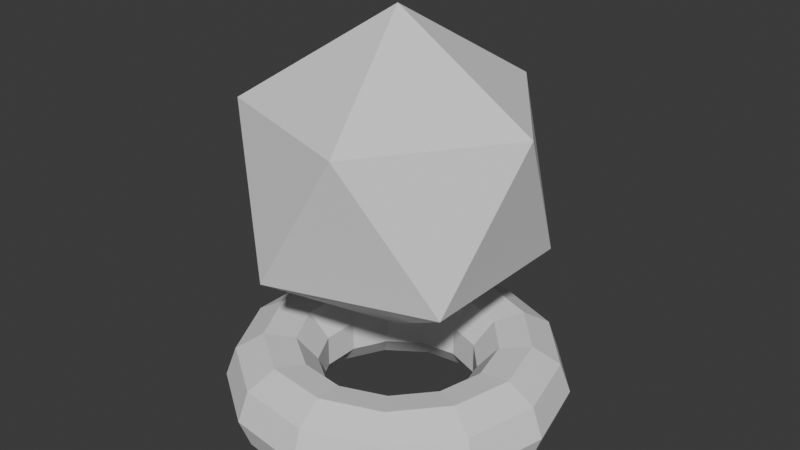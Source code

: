 # Source: denete.blend  (saved by Blender 5.0.119; exported with 4.5.12 LTS)
import bpy
from mathutils import Matrix  # noqa: F401  (used for matrix-valued properties, if any)

bpy.ops.wm.read_factory_settings(use_empty=True)
scene = bpy.context.scene
scene.name = 'Scene'

# ---- collections
col_collection = bpy.data.collections.new('Collection'); scene.collection.children.link(col_collection)

# ---- world
world_world = bpy.data.worlds.new('World'); scene.world = world_world
world_world.use_nodes = True; world_world.node_tree.nodes.clear()
_N = world_world.node_tree.nodes; _L = world_world.node_tree.links
n0 = _N.new('ShaderNodeOutputWorld'); n0.name = 'World Output'; n0.location = (200, 100)
n1 = _N.new('ShaderNodeBackground'); n1.name = 'Background'; n1.location = (-200, 100)
n1.inputs[0].default_value = (0.05088, 0.05088, 0.05088, 1.0)
_L.new(n1.outputs[0], n0.inputs[0])
n0.is_active_output = True
world_world.color = (0.05088, 0.05088, 0.05088)
world_world.sun_shadow_jitter_overblur = 0.0

# ---- meshes
me_icosph_re_001 = bpy.data.meshes.new('Icosphère.001')
me_icosph_re_001.from_pydata([(0.0, 0.0, -0.88), (0.6368, -0.4626, -0.3935), (-0.2432, -0.7486, -0.3935), (-0.7871, 0.0, -0.3935), (-0.2432, 0.7486, -0.3935), (0.6368, 0.4626, -0.3935), (0.2432, -0.7486, 0.3935), (-0.6368, -0.4626, 0.3935), (-0.6368, 0.4626, 0.3935), (0.2432, 0.7486, 0.3935), (0.7871, 0.0, 0.3935), (0.0, 0.0, 0.88), (0.94, 0.0, -1.184), (0.8792, 0.0, -1.017), (0.7251, 0.0, -0.928), (0.55, 0.0, -0.9589), (0.4357, 0.0, -1.095), (0.4357, 0.0, -1.273), (0.55, 0.0, -1.409), (0.7251, 0.0, -1.44), (0.8792, 0.0, -1.351), (0.8323, 0.4368, -1.184), (0.7785, 0.4086, -1.017), (0.6421, 0.337, -0.928), (0.487, 0.2556, -0.9589), (0.3858, 0.2025, -1.095), (0.3858, 0.2025, -1.273), (0.487, 0.2556, -1.409), (0.6421, 0.337, -1.44), (0.7785, 0.4086, -1.351), (0.534, 0.7736, -1.184), (0.4994, 0.7235, -1.017), (0.4119, 0.5968, -0.928), (0.3124, 0.4526, -0.9589), (0.2475, 0.3586, -1.095), (0.2475, 0.3586, -1.273), (0.3124, 0.4526, -1.409), (0.4119, 0.5968, -1.44), (0.4994, 0.7235, -1.351), (0.1133, 0.9331, -1.184), (0.106, 0.8728, -1.017), (0.08741, 0.7199, -0.928), (0.0663, 0.546, -0.9589), (0.05252, 0.4325, -1.095), (0.05252, 0.4325, -1.273), (0.0663, 0.546, -1.409), (0.08741, 0.7199, -1.44), (0.106, 0.8728, -1.351), (-0.3333, 0.8789, -1.184), (-0.3118, 0.822, -1.017), (-0.2571, 0.678, -0.928), (-0.195, 0.5143, -0.9589), (-0.1545, 0.4074, -1.095), (-0.1545, 0.4074, -1.273), (-0.195, 0.5143, -1.409), (-0.2571, 0.678, -1.44), (-0.3118, 0.822, -1.351), (-0.7036, 0.6233, -1.184), (-0.6581, 0.583, -1.017), (-0.5428, 0.4809, -0.928), (-0.4117, 0.3647, -0.9589), (-0.3261, 0.2889, -1.095), (-0.3261, 0.2889, -1.273), (-0.4117, 0.3647, -1.409), (-0.5428, 0.4809, -1.44), (-0.6581, 0.583, -1.351), (-0.9127, 0.225, -1.184), (-0.8536, 0.2104, -1.017), (-0.7041, 0.1735, -0.928), (-0.534, 0.1316, -0.9589), (-0.423, 0.1043, -1.095), (-0.423, 0.1043, -1.273), (-0.534, 0.1316, -1.409), (-0.7041, 0.1735, -1.44), (-0.8536, 0.2104, -1.351), (-0.9127, -0.225, -1.184), (-0.8536, -0.2104, -1.017), (-0.7041, -0.1735, -0.928), (-0.534, -0.1316, -0.9589), (-0.423, -0.1043, -1.095), (-0.423, -0.1043, -1.273), (-0.534, -0.1316, -1.409), (-0.7041, -0.1735, -1.44), (-0.8536, -0.2104, -1.351), (-0.7036, -0.6233, -1.184), (-0.6581, -0.583, -1.017), (-0.5428, -0.4809, -0.928), (-0.4117, -0.3647, -0.9589), (-0.3261, -0.2889, -1.095), (-0.3261, -0.2889, -1.273), (-0.4117, -0.3647, -1.409), (-0.5428, -0.4809, -1.44), (-0.6581, -0.583, -1.351), (-0.3333, -0.8789, -1.184), (-0.3118, -0.822, -1.017), (-0.2571, -0.678, -0.928), (-0.195, -0.5143, -0.9589), (-0.1545, -0.4074, -1.095), (-0.1545, -0.4074, -1.273), (-0.195, -0.5143, -1.409), (-0.2571, -0.678, -1.44), (-0.3118, -0.822, -1.351), (0.1133, -0.9331, -1.184), (0.106, -0.8728, -1.017), (0.08741, -0.7199, -0.928), (0.0663, -0.546, -0.9589), (0.05252, -0.4325, -1.095), (0.05252, -0.4325, -1.273), (0.0663, -0.546, -1.409), (0.08741, -0.7199, -1.44), (0.106, -0.8728, -1.351), (0.534, -0.7736, -1.184), (0.4994, -0.7235, -1.017), (0.4119, -0.5968, -0.928), (0.3124, -0.4526, -0.9589), (0.2475, -0.3586, -1.095), (0.2475, -0.3586, -1.273), (0.3124, -0.4526, -1.409), (0.4119, -0.5968, -1.44), (0.4994, -0.7235, -1.351), (0.8323, -0.4368, -1.184), (0.7785, -0.4086, -1.017), (0.6421, -0.337, -0.928), (0.487, -0.2556, -0.9589), (0.3858, -0.2025, -1.095), (0.3858, -0.2025, -1.273), (0.487, -0.2556, -1.409), (0.6421, -0.337, -1.44), (0.7785, -0.4086, -1.351)], [], [(0, 1, 2), (1, 0, 5), (0, 2, 3), (0, 3, 4), (0, 4, 5), (1, 5, 10), (2, 1, 6), (3, 2, 7), (4, 3, 8), (5, 4, 9), (1, 10, 6), (2, 6, 7), (3, 7, 8), (4, 8, 9), (5, 9, 10), (6, 10, 11), (7, 6, 11), (8, 7, 11), (9, 8, 11), (10, 9, 11), (12, 21, 22, 13), (13, 22, 23, 14), (14, 23, 24, 15), (15, 24, 25, 16), (16, 25, 26, 17), (17, 26, 27, 18), (18, 27, 28, 19), (19, 28, 29, 20), (20, 29, 21, 12), (21, 30, 31, 22), (22, 31, 32, 23), (23, 32, 33, 24), (24, 33, 34, 25), (25, 34, 35, 26), (26, 35, 36, 27), (27, 36, 37, 28), (28, 37, 38, 29), (29, 38, 30, 21), (30, 39, 40, 31), (31, 40, 41, 32), (32, 41, 42, 33), (33, 42, 43, 34), (34, 43, 44, 35), (35, 44, 45, 36), (36, 45, 46, 37), (37, 46, 47, 38), (38, 47, 39, 30), (39, 48, 49, 40), (40, 49, 50, 41), (41, 50, 51, 42), (42, 51, 52, 43), (43, 52, 53, 44), (44, 53, 54, 45), (45, 54, 55, 46), (46, 55, 56, 47), (47, 56, 48, 39), (48, 57, 58, 49), (49, 58, 59, 50), (50, 59, 60, 51), (51, 60, 61, 52), (52, 61, 62, 53), (53, 62, 63, 54), (54, 63, 64, 55), (55, 64, 65, 56), (56, 65, 57, 48), (57, 66, 67, 58), (58, 67, 68, 59), (59, 68, 69, 60), (60, 69, 70, 61), (61, 70, 71, 62), (62, 71, 72, 63), (63, 72, 73, 64), (64, 73, 74, 65), (65, 74, 66, 57), (66, 75, 76, 67), (67, 76, 77, 68), (68, 77, 78, 69), (69, 78, 79, 70), (70, 79, 80, 71), (71, 80, 81, 72), (72, 81, 82, 73), (73, 82, 83, 74), (74, 83, 75, 66), (75, 84, 85, 76), (76, 85, 86, 77), (77, 86, 87, 78), (78, 87, 88, 79), (79, 88, 89, 80), (80, 89, 90, 81), (81, 90, 91, 82), (82, 91, 92, 83), (83, 92, 84, 75), (84, 93, 94, 85), (85, 94, 95, 86), (86, 95, 96, 87), (87, 96, 97, 88), (88, 97, 98, 89), (89, 98, 99, 90), (90, 99, 100, 91), (91, 100, 101, 92), (92, 101, 93, 84), (93, 102, 103, 94), (94, 103, 104, 95), (95, 104, 105, 96), (96, 105, 106, 97), (97, 106, 107, 98), (98, 107, 108, 99), (99, 108, 109, 100), (100, 109, 110, 101), (101, 110, 102, 93), (102, 111, 112, 103), (103, 112, 113, 104), (104, 113, 114, 105), (105, 114, 115, 106), (106, 115, 116, 107), (107, 116, 117, 108), (108, 117, 118, 109), (109, 118, 119, 110), (110, 119, 111, 102), (111, 120, 121, 112), (112, 121, 122, 113), (113, 122, 123, 114), (114, 123, 124, 115), (115, 124, 125, 116), (116, 125, 126, 117), (117, 126, 127, 118), (118, 127, 128, 119), (119, 128, 120, 111), (120, 12, 13, 121), (121, 13, 14, 122), (122, 14, 15, 123), (123, 15, 16, 124), (124, 16, 17, 125), (125, 17, 18, 126), (126, 18, 19, 127), (127, 19, 20, 128), (128, 20, 12, 120)])
_uv = me_icosph_re_001.uv_layers.new(name='CarteUV')
_uv.uv.foreach_set('vector', [0.1818, 0.0, 0.2727, 0.1575, 0.09091, 0.1575, 0.2727, 0.1575, 0.3636, 0.0, 0.4545, 0.1575, 0.9091, 0.0, 1.0, 0.1575, 0.8182, 0.1575, 0.7273, 0.0, 0.8182, 0.1575, 0.6364, 0.1575, 0.5455, 0.0, 0.6364, 0.1575, 0.4545, 0.1575, 0.2727, 0.1575, 0.4545, 0.1575, 0.3636, 0.3149, 0.09091, 0.1575, 0.2727, 0.1575, 0.1818, 0.3149, 0.8182, 0.1575, 1.0, 0.1575, 0.9091, 0.3149, 0.6364, 0.1575, 0.8182, 0.1575, 0.7273, 0.3149, 0.4545, 0.1575, 0.6364, 0.1575, 0.5455, 0.3149, 0.2727, 0.1575, 0.3636, 0.3149, 0.1818, 0.3149, 0.09091, 0.1575, 0.1818, 0.3149, 0.0, 0.3149, 0.8182, 0.1575, 0.9091, 0.3149, 0.7273, 0.3149, 0.6364, 0.1575, 0.7273, 0.3149, 0.5455, 0.3149, 0.4545, 0.1575, 0.5455, 0.3149, 0.3636, 0.3149, 0.1818, 0.3149, 0.3636, 0.3149, 0.2727, 0.4724, 0.0, 0.3149, 0.1818, 0.3149, 0.09091, 0.4724, 0.7273, 0.3149, 0.9091, 0.3149, 0.8182, 0.4724, 0.5455, 0.3149, 0.7273, 0.3149, 0.6364, 0.4724, 0.3636, 0.3149, 0.5455, 0.3149, 0.4545, 0.4724, 0.0, 0.0, 0.0, 0.0, 0.0, 0.0, 0.0, 0.0, 0.0, 0.0, 0.0, 0.0, 0.0, 0.0, 0.0, 0.0, 0.0, 0.0, 0.0, 0.0, 0.0, 0.0, 0.0, 0.0, 0.0, 0.0, 0.0, 0.0, 0.0, 0.0, 0.0, 0.0, 0.0, 0.0, 0.0, 0.0, 0.0, 0.0, 0.0, 0.0, 0.0, 0.0, 0.0, 0.0, 0.0, 0.0, 0.0, 0.0, 0.0, 0.0, 0.0, 0.0, 0.0, 0.0, 0.0, 0.0, 0.0, 0.0, 0.0, 0.0, 0.0, 0.0, 0.0, 0.0, 0.0, 0.0, 0.0, 0.0, 0.0, 0.0, 0.0, 0.0, 0.0, 0.0, 0.0, 0.0, 0.0, 0.0, 0.0, 0.0, 0.0, 0.0, 0.0, 0.0, 0.0, 0.0, 0.0, 0.0, 0.0, 0.0, 0.0, 0.0, 0.0, 0.0, 0.0, 0.0, 0.0, 0.0, 0.0, 0.0, 0.0, 0.0, 0.0, 0.0, 0.0, 0.0, 0.0, 0.0, 0.0, 0.0, 0.0, 0.0, 0.0, 0.0, 0.0, 0.0, 0.0, 0.0, 0.0, 0.0, 0.0, 0.0, 0.0, 0.0, 0.0, 0.0, 0.0, 0.0, 0.0, 0.0, 0.0, 0.0, 0.0, 0.0, 0.0, 0.0, 0.0, 0.0, 0.0, 0.0, 0.0, 0.0, 0.0, 0.0, 0.0, 0.0, 0.0, 0.0, 0.0, 0.0, 0.0, 0.0, 0.0, 0.0, 0.0, 0.0, 0.0, 0.0, 0.0, 0.0, 0.0, 0.0, 0.0, 0.0, 0.0, 0.0, 0.0, 0.0, 0.0, 0.0, 0.0, 0.0, 0.0, 0.0, 0.0, 0.0, 0.0, 0.0, 0.0, 0.0, 0.0, 0.0, 0.0, 0.0, 0.0, 0.0, 0.0, 0.0, 0.0, 0.0, 0.0, 0.0, 0.0, 0.0, 0.0, 0.0, 0.0, 0.0, 0.0, 0.0, 0.0, 0.0, 0.0, 0.0, 0.0, 0.0, 0.0, 0.0, 0.0, 0.0, 0.0, 0.0, 0.0, 0.0, 0.0, 0.0, 0.0, 0.0, 0.0, 0.0, 0.0, 0.0, 0.0, 0.0, 0.0, 0.0, 0.0, 0.0, 0.0, 0.0, 0.0, 0.0, 0.0, 0.0, 0.0, 0.0, 0.0, 0.0, 0.0, 0.0, 0.0, 0.0, 0.0, 0.0, 0.0, 0.0, 0.0, 0.0, 0.0, 0.0, 0.0, 0.0, 0.0, 0.0, 0.0, 0.0, 0.0, 0.0, 0.0, 0.0, 0.0, 0.0, 0.0, 0.0, 0.0, 0.0, 0.0, 0.0, 0.0, 0.0, 0.0, 0.0, 0.0, 0.0, 0.0, 0.0, 0.0, 0.0, 0.0, 0.0, 0.0, 0.0, 0.0, 0.0, 0.0, 0.0, 0.0, 0.0, 0.0, 0.0, 0.0, 0.0, 0.0, 0.0, 0.0, 0.0, 0.0, 0.0, 0.0, 0.0, 0.0, 0.0, 0.0, 0.0, 0.0, 0.0, 0.0, 0.0, 0.0, 0.0, 0.0, 0.0, 0.0, 0.0, 0.0, 0.0, 0.0, 0.0, 0.0, 0.0, 0.0, 0.0, 0.0, 0.0, 0.0, 0.0, 0.0, 0.0, 0.0, 0.0, 0.0, 0.0, 0.0, 0.0, 0.0, 0.0, 0.0, 0.0, 0.0, 0.0, 0.0, 0.0, 0.0, 0.0, 0.0, 0.0, 0.0, 0.0, 0.0, 0.0, 0.0, 0.0, 0.0, 0.0, 0.0, 0.0, 0.0, 0.0, 0.0, 0.0, 0.0, 0.0, 0.0, 0.0, 0.0, 0.0, 0.0, 0.0, 0.0, 0.0, 0.0, 0.0, 0.0, 0.0, 0.0, 0.0, 0.0, 0.0, 0.0, 0.0, 0.0, 0.0, 0.0, 0.0, 0.0, 0.0, 0.0, 0.0, 0.0, 0.0, 0.0, 0.0, 0.0, 0.0, 0.0, 0.0, 0.0, 0.0, 0.0, 0.0, 0.0, 0.0, 0.0, 0.0, 0.0, 0.0, 0.0, 0.0, 0.0, 0.0, 0.0, 0.0, 0.0, 0.0, 0.0, 0.0, 0.0, 0.0, 0.0, 0.0, 0.0, 0.0, 0.0, 0.0, 0.0, 0.0, 0.0, 0.0, 0.0, 0.0, 0.0, 0.0, 0.0, 0.0, 0.0, 0.0, 0.0, 0.0, 0.0, 0.0, 0.0, 0.0, 0.0, 0.0, 0.0, 0.0, 0.0, 0.0, 0.0, 0.0, 0.0, 0.0, 0.0, 0.0, 0.0, 0.0, 0.0, 0.0, 0.0, 0.0, 0.0, 0.0, 0.0, 0.0, 0.0, 0.0, 0.0, 0.0, 0.0, 0.0, 0.0, 0.0, 0.0, 0.0, 0.0, 0.0, 0.0, 0.0, 0.0, 0.0, 0.0, 0.0, 0.0, 0.0, 0.0, 0.0, 0.0, 0.0, 0.0, 0.0, 0.0, 0.0, 0.0, 0.0, 0.0, 0.0, 0.0, 0.0, 0.0, 0.0, 0.0, 0.0, 0.0, 0.0, 0.0, 0.0, 0.0, 0.0, 0.0, 0.0, 0.0, 0.0, 0.0, 0.0, 0.0, 0.0, 0.0, 0.0, 0.0, 0.0, 0.0, 0.0, 0.0, 0.0, 0.0, 0.0, 0.0, 0.0, 0.0, 0.0, 0.0, 0.0, 0.0, 0.0, 0.0, 0.0, 0.0, 0.0, 0.0, 0.0, 0.0, 0.0, 0.0, 0.0, 0.0, 0.0, 0.0, 0.0, 0.0, 0.0, 0.0, 0.0, 0.0, 0.0, 0.0, 0.0, 0.0, 0.0, 0.0, 0.0, 0.0, 0.0, 0.0, 0.0, 0.0, 0.0, 0.0, 0.0, 0.0, 0.0, 0.0, 0.0, 0.0, 0.0, 0.0, 0.0, 0.0, 0.0, 0.0, 0.0, 0.0, 0.0, 0.0, 0.0, 0.0, 0.0, 0.0, 0.0, 0.0, 0.0, 0.0, 0.0, 0.0, 0.0, 0.0, 0.0, 0.0, 0.0, 0.0, 0.0, 0.0, 0.0, 0.0, 0.0, 0.0, 0.0, 0.0, 0.0, 0.0, 0.0, 0.0, 0.0, 0.0, 0.0, 0.0, 0.0, 0.0, 0.0, 0.0, 0.0, 0.0, 0.0, 0.0, 0.0, 0.0, 0.0, 0.0, 0.0, 0.0, 0.0, 0.0, 0.0, 0.0, 0.0, 0.0, 0.0, 0.0, 0.0, 0.0, 0.0, 0.0, 0.0, 0.0, 0.0, 0.0, 0.0, 0.0, 0.0, 0.0, 0.0, 0.0, 0.0, 0.0, 0.0, 0.0, 0.0, 0.0, 0.0, 0.0, 0.0, 0.0, 0.0, 0.0, 0.0, 0.0, 0.0, 0.0, 0.0, 0.0, 0.0, 0.0, 0.0, 0.0, 0.0, 0.0, 0.0, 0.0, 0.0, 0.0, 0.0, 0.0, 0.0, 0.0, 0.0, 0.0, 0.0, 0.0, 0.0, 0.0, 0.0, 0.0, 0.0, 0.0, 0.0, 0.0, 0.0, 0.0, 0.0, 0.0, 0.0, 0.0, 0.0, 0.0, 0.0, 0.0, 0.0, 0.0, 0.0, 0.0, 0.0, 0.0, 0.0, 0.0, 0.0, 0.0, 0.0, 0.0, 0.0, 0.0, 0.0, 0.0, 0.0, 0.0, 0.0, 0.0, 0.0, 0.0, 0.0, 0.0, 0.0, 0.0, 0.0, 0.0, 0.0, 0.0, 0.0, 0.0, 0.0, 0.0, 0.0, 0.0, 0.0, 0.0, 0.0, 0.0, 0.0, 0.0, 0.0, 0.0, 0.0, 0.0, 0.0, 0.0, 0.0, 0.0, 0.0, 0.0, 0.0, 0.0, 0.0, 0.0, 0.0, 0.0, 0.0, 0.0, 0.0, 0.0, 0.0, 0.0, 0.0, 0.0, 0.0, 0.0, 0.0, 0.0, 0.0, 0.0, 0.0, 0.0, 0.0, 0.0, 0.0, 0.0, 0.0, 0.0, 0.0, 0.0, 0.0, 0.0, 0.0, 0.0, 0.0, 0.0, 0.0, 0.0, 0.0, 0.0, 0.0, 0.0, 0.0, 0.0, 0.0, 0.0, 0.0, 0.0, 0.0, 0.0, 0.0, 0.0, 0.0, 0.0, 0.0, 0.0, 0.0, 0.0, 0.0, 0.0, 0.0, 0.0, 0.0, 0.0, 0.0, 0.0, 0.0, 0.0, 0.0, 0.0, 0.0, 0.0, 0.0, 0.0, 0.0, 0.0, 0.0, 0.0, 0.0, 0.0, 0.0, 0.0, 0.0, 0.0, 0.0, 0.0, 0.0, 0.0, 0.0, 0.0, 0.0, 0.0, 0.0, 0.0, 0.0, 0.0, 0.0, 0.0, 0.0, 0.0, 0.0, 0.0, 0.0, 0.0, 0.0, 0.0, 0.0, 0.0, 0.0, 0.0, 0.0, 0.0, 0.0, 0.0, 0.0, 0.0, 0.0, 0.0, 0.0, 0.0, 0.0, 0.0, 0.0, 0.0, 0.0, 0.0, 0.0, 0.0, 0.0, 0.0, 0.0, 0.0, 0.0, 0.0, 0.0, 0.0, 0.0, 0.0, 0.0, 0.0, 0.0, 0.0, 0.0, 0.0, 0.0, 0.0, 0.0, 0.0, 0.0, 0.0, 0.0, 0.0, 0.0, 0.0, 0.0, 0.0, 0.0, 0.0, 0.0, 0.0, 0.0, 0.0, 0.0, 0.0, 0.0, 0.0, 0.0, 0.0, 0.0, 0.0, 0.0, 0.0, 0.0, 0.0, 0.0, 0.0, 0.0, 0.0, 0.0])
_uv.active_render = True
_uv = me_icosph_re_001.uv_layers.new(name='UVMap')
_uv.uv.foreach_set('vector', [0.0, 0.0, 0.0, 0.0, 0.0, 0.0, 0.0, 0.0, 0.0, 0.0, 0.0, 0.0, 0.0, 0.0, 0.0, 0.0, 0.0, 0.0, 0.0, 0.0, 0.0, 0.0, 0.0, 0.0, 0.0, 0.0, 0.0, 0.0, 0.0, 0.0, 0.0, 0.0, 0.0, 0.0, 0.0, 0.0, 0.0, 0.0, 0.0, 0.0, 0.0, 0.0, 0.0, 0.0, 0.0, 0.0, 0.0, 0.0, 0.0, 0.0, 0.0, 0.0, 0.0, 0.0, 0.0, 0.0, 0.0, 0.0, 0.0, 0.0, 0.0, 0.0, 0.0, 0.0, 0.0, 0.0, 0.0, 0.0, 0.0, 0.0, 0.0, 0.0, 0.0, 0.0, 0.0, 0.0, 0.0, 0.0, 0.0, 0.0, 0.0, 0.0, 0.0, 0.0, 0.0, 0.0, 0.0, 0.0, 0.0, 0.0, 0.0, 0.0, 0.0, 0.0, 0.0, 0.0, 0.0, 0.0, 0.0, 0.0, 0.0, 0.0, 0.0, 0.0, 0.0, 0.0, 0.0, 0.0, 0.0, 0.0, 0.0, 0.0, 0.0, 0.0, 0.0, 0.0, 0.0, 0.0, 0.0, 0.0, 0.5385, 0.5556, 0.6154, 0.5556, 0.6154, 0.6667, 0.5385, 0.6667, 0.5385, 0.6667, 0.6154, 0.6667, 0.6154, 0.7778, 0.5385, 0.7778, 0.5385, 0.7778, 0.6154, 0.7778, 0.6154, 0.8889, 0.5385, 0.8889, 0.5385, 0.8889, 0.6154, 0.8889, 0.6154, 1.0, 0.5385, 1.0, 0.5385, 2.22e-16, 0.6154, 2.22e-16, 0.6154, 0.1111, 0.5385, 0.1111, 0.5385, 0.1111, 0.6154, 0.1111, 0.6154, 0.2222, 0.5385, 0.2222, 0.5385, 0.2222, 0.6154, 0.2222, 0.6154, 0.3333, 0.5385, 0.3333, 0.5385, 0.3333, 0.6154, 0.3333, 0.6154, 0.4444, 0.5385, 0.4444, 0.5385, 0.4444, 0.6154, 0.4444, 0.6154, 0.5556, 0.5385, 0.5556, 0.6154, 0.5556, 0.6923, 0.5556, 0.6923, 0.6667, 0.6154, 0.6667, 0.6154, 0.6667, 0.6923, 0.6667, 0.6923, 0.7778, 0.6154, 0.7778, 0.6154, 0.7778, 0.6923, 0.7778, 0.6923, 0.8889, 0.6154, 0.8889, 0.6154, 0.8889, 0.6923, 0.8889, 0.6923, 1.0, 0.6154, 1.0, 0.6154, 2.22e-16, 0.6923, 2.22e-16, 0.6923, 0.1111, 0.6154, 0.1111, 0.6154, 0.1111, 0.6923, 0.1111, 0.6923, 0.2222, 0.6154, 0.2222, 0.6154, 0.2222, 0.6923, 0.2222, 0.6923, 0.3333, 0.6154, 0.3333, 0.6154, 0.3333, 0.6923, 0.3333, 0.6923, 0.4444, 0.6154, 0.4444, 0.6154, 0.4444, 0.6923, 0.4444, 0.6923, 0.5556, 0.6154, 0.5556, 0.6923, 0.5556, 0.7692, 0.5556, 0.7692, 0.6667, 0.6923, 0.6667, 0.6923, 0.6667, 0.7692, 0.6667, 0.7692, 0.7778, 0.6923, 0.7778, 0.6923, 0.7778, 0.7692, 0.7778, 0.7692, 0.8889, 0.6923, 0.8889, 0.6923, 0.8889, 0.7692, 0.8889, 0.7692, 1.0, 0.6923, 1.0, 0.6923, 2.22e-16, 0.7692, 2.22e-16, 0.7692, 0.1111, 0.6923, 0.1111, 0.6923, 0.1111, 0.7692, 0.1111, 0.7692, 0.2222, 0.6923, 0.2222, 0.6923, 0.2222, 0.7692, 0.2222, 0.7692, 0.3333, 0.6923, 0.3333, 0.6923, 0.3333, 0.7692, 0.3333, 0.7692, 0.4444, 0.6923, 0.4444, 0.6923, 0.4444, 0.7692, 0.4444, 0.7692, 0.5556, 0.6923, 0.5556, 0.7692, 0.5556, 0.8462, 0.5556, 0.8462, 0.6667, 0.7692, 0.6667, 0.7692, 0.6667, 0.8462, 0.6667, 0.8462, 0.7778, 0.7692, 0.7778, 0.7692, 0.7778, 0.8462, 0.7778, 0.8462, 0.8889, 0.7692, 0.8889, 0.7692, 0.8889, 0.8462, 0.8889, 0.8462, 1.0, 0.7692, 1.0, 0.7692, 2.22e-16, 0.8462, 2.22e-16, 0.8462, 0.1111, 0.7692, 0.1111, 0.7692, 0.1111, 0.8462, 0.1111, 0.8462, 0.2222, 0.7692, 0.2222, 0.7692, 0.2222, 0.8462, 0.2222, 0.8462, 0.3333, 0.7692, 0.3333, 0.7692, 0.3333, 0.8462, 0.3333, 0.8462, 0.4444, 0.7692, 0.4444, 0.7692, 0.4444, 0.8462, 0.4444, 0.8462, 0.5556, 0.7692, 0.5556, 0.8462, 0.5556, 0.9231, 0.5556, 0.9231, 0.6667, 0.8462, 0.6667, 0.8462, 0.6667, 0.9231, 0.6667, 0.9231, 0.7778, 0.8462, 0.7778, 0.8462, 0.7778, 0.9231, 0.7778, 0.9231, 0.8889, 0.8462, 0.8889, 0.8462, 0.8889, 0.9231, 0.8889, 0.9231, 1.0, 0.8462, 1.0, 0.8462, 2.22e-16, 0.9231, 2.22e-16, 0.9231, 0.1111, 0.8462, 0.1111, 0.8462, 0.1111, 0.9231, 0.1111, 0.9231, 0.2222, 0.8462, 0.2222, 0.8462, 0.2222, 0.9231, 0.2222, 0.9231, 0.3333, 0.8462, 0.3333, 0.8462, 0.3333, 0.9231, 0.3333, 0.9231, 0.4444, 0.8462, 0.4444, 0.8462, 0.4444, 0.9231, 0.4444, 0.9231, 0.5556, 0.8462, 0.5556, 0.9231, 0.5556, 1.0, 0.5556, 1.0, 0.6667, 0.9231, 0.6667, 0.9231, 0.6667, 1.0, 0.6667, 1.0, 0.7778, 0.9231, 0.7778, 0.9231, 0.7778, 1.0, 0.7778, 1.0, 0.8889, 0.9231, 0.8889, 0.9231, 0.8889, 1.0, 0.8889, 1.0, 1.0, 0.9231, 1.0, 0.9231, 2.22e-16, 1.0, 2.22e-16, 1.0, 0.1111, 0.9231, 0.1111, 0.9231, 0.1111, 1.0, 0.1111, 1.0, 0.2222, 0.9231, 0.2222, 0.9231, 0.2222, 1.0, 0.2222, 1.0, 0.3333, 0.9231, 0.3333, 0.9231, 0.3333, 1.0, 0.3333, 1.0, 0.4444, 0.9231, 0.4444, 0.9231, 0.4444, 1.0, 0.4444, 1.0, 0.5556, 0.9231, 0.5556, -2.22e-16, 0.5556, 0.07692, 0.5556, 0.07692, 0.6667, -2.22e-16, 0.6667, -2.22e-16, 0.6667, 0.07692, 0.6667, 0.07692, 0.7778, -2.22e-16, 0.7778, -2.22e-16, 0.7778, 0.07692, 0.7778, 0.07692, 0.8889, -2.22e-16, 0.8889, -2.22e-16, 0.8889, 0.07692, 0.8889, 0.07692, 1.0, -2.22e-16, 1.0, -2.22e-16, 2.22e-16, 0.07692, 2.22e-16, 0.07692, 0.1111, -2.22e-16, 0.1111, -2.22e-16, 0.1111, 0.07692, 0.1111, 0.07692, 0.2222, -2.22e-16, 0.2222, -2.22e-16, 0.2222, 0.07692, 0.2222, 0.07692, 0.3333, -2.22e-16, 0.3333, -2.22e-16, 0.3333, 0.07692, 0.3333, 0.07692, 0.4444, -2.22e-16, 0.4444, -2.22e-16, 0.4444, 0.07692, 0.4444, 0.07692, 0.5556, -2.22e-16, 0.5556, 0.07692, 0.5556, 0.1538, 0.5556, 0.1538, 0.6667, 0.07692, 0.6667, 0.07692, 0.6667, 0.1538, 0.6667, 0.1538, 0.7778, 0.07692, 0.7778, 0.07692, 0.7778, 0.1538, 0.7778, 0.1538, 0.8889, 0.07692, 0.8889, 0.07692, 0.8889, 0.1538, 0.8889, 0.1538, 1.0, 0.07692, 1.0, 0.07692, 2.22e-16, 0.1538, 2.22e-16, 0.1538, 0.1111, 0.07692, 0.1111, 0.07692, 0.1111, 0.1538, 0.1111, 0.1538, 0.2222, 0.07692, 0.2222, 0.07692, 0.2222, 0.1538, 0.2222, 0.1538, 0.3333, 0.07692, 0.3333, 0.07692, 0.3333, 0.1538, 0.3333, 0.1538, 0.4444, 0.07692, 0.4444, 0.07692, 0.4444, 0.1538, 0.4444, 0.1538, 0.5556, 0.07692, 0.5556, 0.1538, 0.5556, 0.2308, 0.5556, 0.2308, 0.6667, 0.1538, 0.6667, 0.1538, 0.6667, 0.2308, 0.6667, 0.2308, 0.7778, 0.1538, 0.7778, 0.1538, 0.7778, 0.2308, 0.7778, 0.2308, 0.8889, 0.1538, 0.8889, 0.1538, 0.8889, 0.2308, 0.8889, 0.2308, 1.0, 0.1538, 1.0, 0.1538, 2.22e-16, 0.2308, 2.22e-16, 0.2308, 0.1111, 0.1538, 0.1111, 0.1538, 0.1111, 0.2308, 0.1111, 0.2308, 0.2222, 0.1538, 0.2222, 0.1538, 0.2222, 0.2308, 0.2222, 0.2308, 0.3333, 0.1538, 0.3333, 0.1538, 0.3333, 0.2308, 0.3333, 0.2308, 0.4444, 0.1538, 0.4444, 0.1538, 0.4444, 0.2308, 0.4444, 0.2308, 0.5556, 0.1538, 0.5556, 0.2308, 0.5556, 0.3077, 0.5556, 0.3077, 0.6667, 0.2308, 0.6667, 0.2308, 0.6667, 0.3077, 0.6667, 0.3077, 0.7778, 0.2308, 0.7778, 0.2308, 0.7778, 0.3077, 0.7778, 0.3077, 0.8889, 0.2308, 0.8889, 0.2308, 0.8889, 0.3077, 0.8889, 0.3077, 1.0, 0.2308, 1.0, 0.2308, 2.22e-16, 0.3077, 2.22e-16, 0.3077, 0.1111, 0.2308, 0.1111, 0.2308, 0.1111, 0.3077, 0.1111, 0.3077, 0.2222, 0.2308, 0.2222, 0.2308, 0.2222, 0.3077, 0.2222, 0.3077, 0.3333, 0.2308, 0.3333, 0.2308, 0.3333, 0.3077, 0.3333, 0.3077, 0.4444, 0.2308, 0.4444, 0.2308, 0.4444, 0.3077, 0.4444, 0.3077, 0.5556, 0.2308, 0.5556, 0.3077, 0.5556, 0.3846, 0.5556, 0.3846, 0.6667, 0.3077, 0.6667, 0.3077, 0.6667, 0.3846, 0.6667, 0.3846, 0.7778, 0.3077, 0.7778, 0.3077, 0.7778, 0.3846, 0.7778, 0.3846, 0.8889, 0.3077, 0.8889, 0.3077, 0.8889, 0.3846, 0.8889, 0.3846, 1.0, 0.3077, 1.0, 0.3077, 2.22e-16, 0.3846, 2.22e-16, 0.3846, 0.1111, 0.3077, 0.1111, 0.3077, 0.1111, 0.3846, 0.1111, 0.3846, 0.2222, 0.3077, 0.2222, 0.3077, 0.2222, 0.3846, 0.2222, 0.3846, 0.3333, 0.3077, 0.3333, 0.3077, 0.3333, 0.3846, 0.3333, 0.3846, 0.4444, 0.3077, 0.4444, 0.3077, 0.4444, 0.3846, 0.4444, 0.3846, 0.5556, 0.3077, 0.5556, 0.3846, 0.5556, 0.4615, 0.5556, 0.4615, 0.6667, 0.3846, 0.6667, 0.3846, 0.6667, 0.4615, 0.6667, 0.4615, 0.7778, 0.3846, 0.7778, 0.3846, 0.7778, 0.4615, 0.7778, 0.4615, 0.8889, 0.3846, 0.8889, 0.3846, 0.8889, 0.4615, 0.8889, 0.4615, 1.0, 0.3846, 1.0, 0.3846, 2.22e-16, 0.4615, 2.22e-16, 0.4615, 0.1111, 0.3846, 0.1111, 0.3846, 0.1111, 0.4615, 0.1111, 0.4615, 0.2222, 0.3846, 0.2222, 0.3846, 0.2222, 0.4615, 0.2222, 0.4615, 0.3333, 0.3846, 0.3333, 0.3846, 0.3333, 0.4615, 0.3333, 0.4615, 0.4444, 0.3846, 0.4444, 0.3846, 0.4444, 0.4615, 0.4444, 0.4615, 0.5556, 0.3846, 0.5556, 0.4615, 0.5556, 0.5385, 0.5556, 0.5385, 0.6667, 0.4615, 0.6667, 0.4615, 0.6667, 0.5385, 0.6667, 0.5385, 0.7778, 0.4615, 0.7778, 0.4615, 0.7778, 0.5385, 0.7778, 0.5385, 0.8889, 0.4615, 0.8889, 0.4615, 0.8889, 0.5385, 0.8889, 0.5385, 1.0, 0.4615, 1.0, 0.4615, 2.22e-16, 0.5385, 2.22e-16, 0.5385, 0.1111, 0.4615, 0.1111, 0.4615, 0.1111, 0.5385, 0.1111, 0.5385, 0.2222, 0.4615, 0.2222, 0.4615, 0.2222, 0.5385, 0.2222, 0.5385, 0.3333, 0.4615, 0.3333, 0.4615, 0.3333, 0.5385, 0.3333, 0.5385, 0.4444, 0.4615, 0.4444, 0.4615, 0.4444, 0.5385, 0.4444, 0.5385, 0.5556, 0.4615, 0.5556])
me_icosph_re_001.update()

# ---- objects
ob_icosph_re = bpy.data.objects.new('Icosphère', me_icosph_re_001)

# ---- transforms, parenting, visibility, modifiers, constraints
ob_icosph_re.location = (0.0, 0.0, 1.184)

# ---- collection membership
col_collection.objects.link(ob_icosph_re)

# ---- scene / render settings (as saved in the file)
scene.frame_start = 1; scene.frame_end = 250; scene.frame_set(1)
scene.render.engine = 'BLENDER_EEVEE_NEXT'
scene.render.bake_bias = 0.0
scene.render.bake_samples = 0
scene.cycles.sampling_pattern = 'TABULATED_SOBOL'
scene.eevee.use_volume_custom_range = False
bpy.context.view_layer.update()

# ---- added for rendering (the .blend has no active camera and no usable light): camera, sun
cam_auto = bpy.data.cameras.new('AutoCamera')
cam_auto.lens = 50.0
cam_auto.sensor_width = 36.0
cam_auto.clip_end = 1000.0
ob_auto_camera = bpy.data.objects.new('AutoCamera', cam_auto)
scene.collection.objects.link(ob_auto_camera)
ob_auto_camera.location = (3.25833, -3.89361, 3.49974)
ob_auto_camera.rotation_euler = (1.09748, -7.21219e-08, 0.694738)
scene.camera = ob_auto_camera
light_auto_sun = bpy.data.lights.new('AutoSun', 'SUN')
light_auto_sun.energy = 3.0
light_auto_sun.angle = 0.0523599
ob_auto_sun = bpy.data.objects.new('AutoSun', light_auto_sun)
scene.collection.objects.link(ob_auto_sun)
ob_auto_sun.rotation_euler = (0.872665, 0.174533, 0.523599)
bpy.context.view_layer.update()
